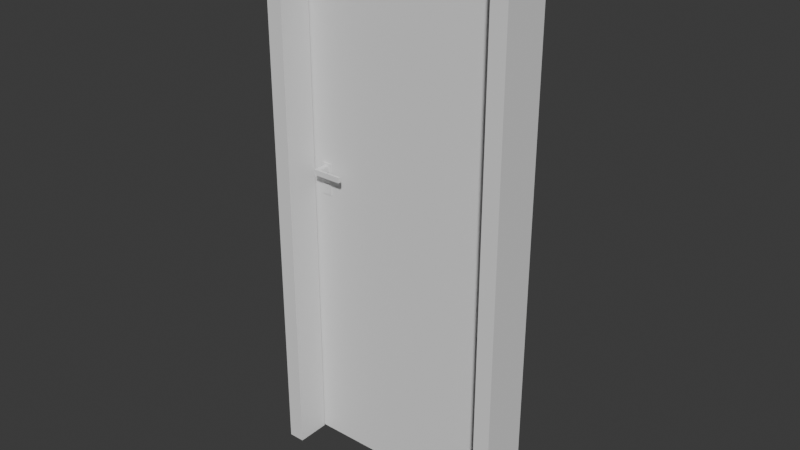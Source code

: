 # Source: blend.blend  (saved by Blender 4.0.36; exported with 4.5.12 LTS)
import bpy
from mathutils import Matrix  # noqa: F401  (used for matrix-valued properties, if any)

bpy.ops.wm.read_factory_settings(use_empty=True)
scene = bpy.context.scene
scene.name = 'Scene'

# ---- collections
col_collection = bpy.data.collections.new('Collection'); scene.collection.children.link(col_collection)

# ---- world
world_world = bpy.data.worlds.new('World'); scene.world = world_world
world_world.use_nodes = True; world_world.node_tree.nodes.clear()
_N = world_world.node_tree.nodes; _L = world_world.node_tree.links
n0 = _N.new('ShaderNodeOutputWorld'); n0.name = 'World Output'; n0.location = (300, 300)
n1 = _N.new('ShaderNodeBackground'); n1.name = 'Background'; n1.location = (10, 300)
n1.inputs[0].default_value = (0.05088, 0.05088, 0.05088, 1.0)
_L.new(n1.outputs[0], n0.inputs[0])
n0.is_active_output = True
world_world.color = (0.05088, 0.05088, 0.05088)
world_world.use_sun_shadow = False
world_world.sun_shadow_jitter_overblur = 0.0

# ---- meshes
me_cube_089 = bpy.data.meshes.new('Cube.089')
me_cube_089.from_pydata([(-0.4048, 0.03879, -1.201), (-0.4048, 0.03879, 0.7828), (-0.4048, 0.06881, -1.201), (-0.4048, 0.06881, 0.7828), (0.4076, 0.03879, -1.201), (0.4076, 0.03879, 0.7828), (0.4076, 0.06881, -1.201), (0.4076, 0.06881, 0.7828)], [], [(0, 1, 3, 2), (2, 3, 7, 6), (6, 7, 5, 4), (4, 5, 1, 0), (2, 6, 4, 0), (7, 3, 1, 5)])
_uv = me_cube_089.uv_layers.new(name='UVMap')
_uv.uv.foreach_set('vector', [0.375, 0.0, 0.625, 0.0, 0.625, 0.25, 0.375, 0.25, 0.375, 0.25, 0.625, 0.25, 0.625, 0.5, 0.375, 0.5, 0.375, 0.5, 0.625, 0.5, 0.625, 0.75, 0.375, 0.75, 0.375, 0.75, 0.625, 0.75, 0.625, 1.0, 0.375, 1.0, 0.125, 0.5, 0.375, 0.5, 0.375, 0.75, 0.125, 0.75, 0.625, 0.5, 0.875, 0.5, 0.875, 0.75, 0.625, 0.75])
me_cube_089.use_remesh_fix_poles = True
me_cube_089.use_remesh_preserve_attributes = False
me_cube_089.update()
me_cube_088 = bpy.data.meshes.new('Cube.088')
me_cube_088.from_pydata([(-0.4599, -0.07412, -1.204), (-0.4599, -0.07412, 0.8334), (-0.4599, 0.0757, -1.204), (-0.4599, 0.0757, 0.8334), (-0.3999, -0.07412, -1.204), (-0.4599, -0.07412, 0.7734), (-0.4099, 0.0757, -1.204), (-0.4599, 0.0757, 0.7834), (-0.4248, 0.0757, -1.204), (-0.4599, 0.0757, 0.7984), (-0.4248, -0.07412, -1.204), (-0.4599, 0.03565, 0.7984), (-0.4599, -0.08913, -1.204), (-0.4599, -0.08913, 0.8334), (-0.4599, -0.08913, 0.7734), (-0.3999, -0.08913, -1.204), (-0.4248, -0.08913, -1.204), (-0.4599, -0.08913, 0.7984), (-0.4599, 0.09069, 0.8334), (-0.4599, 0.09069, -1.204), (-0.4248, 0.09069, -1.204), (-0.4599, 0.09069, 0.7984), (-0.4599, 0.09069, 0.7834), (-0.4099, 0.09069, -1.204), (-0.4599, 0.03565, -1.204), (-0.4599, 0.03565, 0.8334), (-0.3999, 0.03565, -1.204), (-0.4599, 0.03565, 0.7834), (-0.4599, 0.03565, 0.7984), (-0.4248, 0.03565, -1.204), (-0.4599, 0.03565, 0.7734), (-0.4099, 0.03565, -1.204), (0.4599, 0.03565, 0.8334), (0.4599, 0.0757, 0.8334), (0.4599, 0.0757, 0.7984), (0.4599, 0.0757, 0.7834), (0.4599, 0.03565, 0.7734), (0.4599, -0.07412, 0.7734), (0.4599, -0.07412, 0.7984), (0.4599, -0.07412, 0.8334), (0.4599, 0.03565, 0.7984), (0.4599, -0.08913, 0.7984), (0.4599, -0.08913, 0.8334), (0.4599, -0.08913, 0.7734), (0.4599, 0.09069, 0.7984), (0.4599, 0.09069, 0.7834), (0.4599, 0.09069, 0.8334), (0.4599, 0.03565, 0.7834), (-0.3999, 0.03565, 0.7984), (-0.3999, -0.07412, 0.7984), (-0.4248, -0.08913, 0.7984), (-0.4599, -0.08913, 0.7984), (-0.3999, -0.08913, 0.7984), (-0.4599, -0.07412, 0.7984), (-0.4248, 0.09069, 0.7984), (-0.4099, 0.09069, 0.7984), (-0.4599, 0.09069, 0.7984), (-0.4099, 0.0757, 0.7984), (-0.4099, 0.03565, 0.7984), (0.4599, -0.07412, 0.7984), (0.4599, 0.0757, 0.7984), (0.3999, -0.07412, 0.7984), (0.4099, 0.0757, 0.7984), (0.4248, 0.0757, 0.7984), (0.4599, 0.0757, -1.204), (0.4248, -0.07412, 0.7984), (0.4599, 0.03565, -1.204), (0.4599, -0.08913, 0.7984), (0.3999, -0.08913, 0.7984), (0.4248, -0.08913, 0.7984), (0.4599, 0.09069, 0.7984), (0.4248, 0.09069, 0.7984), (0.4099, 0.09069, 0.7984), (0.4599, 0.03565, 0.7984), (0.3999, 0.03565, 0.7984), (0.4248, 0.03565, 0.7984), (0.4099, 0.03565, 0.7984), (0.3999, 0.03565, -1.204), (0.3999, -0.07412, -1.204), (0.4248, -0.08913, -1.204), (0.4599, -0.08913, -1.204), (0.3999, -0.08913, -1.204), (0.4599, -0.07412, -1.204), (0.4248, 0.09069, -1.204), (0.4099, 0.09069, -1.204), (0.4599, 0.09069, -1.204), (0.4099, 0.0757, -1.204), (0.4099, 0.03565, -1.204), (-0.4599, -0.07412, -0.1997), (-0.4599, 0.0757, -0.1997), (-0.4099, 0.06069, -0.1801), (-0.3999, -0.07412, -0.1997), (-0.4599, -0.08913, -0.1997), (-0.3999, -0.08913, -0.1997), (-0.4248, -0.08913, -0.1997), (-0.4599, 0.09069, -0.1997), (-0.4099, 0.09069, -0.1997), (-0.4248, 0.09069, -0.1997), (-0.3999, 0.03565, -0.1997), (-0.4599, 0.03565, -0.1997), (-0.4099, 0.05066, -0.1801), (-0.4599, -0.07412, -0.1296), (-0.4599, -0.08913, -0.1296), (-0.4599, 0.0757, -0.1296), (-0.4099, 0.06069, -0.1492), (-0.3999, -0.07412, -0.1296), (-0.3999, -0.08913, -0.1296), (-0.4248, -0.08913, -0.1296), (-0.4599, 0.09069, -0.1296), (-0.4099, 0.09069, -0.1296), (-0.4248, 0.09069, -0.1296), (-0.3999, 0.03565, -0.1296), (-0.4599, 0.03565, -0.1296), (-0.4099, 0.05066, -0.1492), (-0.4099, 0.0757, -0.1296), (-0.4099, 0.0757, -0.1997), (-0.4099, 0.03565, -0.1296), (-0.4099, 0.03565, -0.1997), (-0.4199, 0.06069, -0.1492), (-0.4199, 0.06069, -0.1801), (-0.4199, 0.05066, -0.1492), (-0.4199, 0.05066, -0.1801), (-0.4099, 0.0757, -0.1647), (-0.4099, 0.03565, -0.1647), (-0.4099, 0.05568, -0.1997), (-0.4099, 0.05568, -0.1296), (-0.4099, 0.06069, -0.1647), (-0.4099, 0.05066, -0.1647), (-0.4099, 0.05568, -0.1801), (-0.4099, 0.05568, -0.1492), (-0.4099, 0.0682, -0.1394), (-0.4099, 0.0682, -0.1899), (-0.4099, 0.04316, -0.1899), (-0.4099, 0.04316, -0.1394), (-0.4099, 0.05568, -0.1394), (-0.4099, 0.05568, -0.1899), (-0.4099, 0.04316, -0.1647), (-0.4099, 0.0682, -0.1647), (-0.4599, -0.07412, -0.0681), (-0.4599, -0.08913, -0.0681), (-0.4599, 0.0757, -0.0681), (-0.4099, 0.06069, -0.08101), (-0.3999, -0.07412, -0.0681), (-0.3999, -0.08913, -0.0681), (-0.4248, -0.08913, -0.0681), (-0.4599, 0.09069, -0.0681), (-0.4099, 0.09069, -0.0681), (-0.4248, 0.09069, -0.0681), (-0.3999, 0.03565, -0.0681), (-0.4599, 0.03565, -0.0681), (-0.4099, 0.05066, -0.08101), (-0.4599, 0.0757, -0.1067), (-0.4099, 0.06069, -0.09352), (-0.3999, -0.07412, -0.1067), (-0.3999, -0.08913, -0.1067), (-0.4248, -0.08913, -0.1067), (-0.4599, 0.09069, -0.1067), (-0.4099, 0.09069, -0.1067), (-0.4248, 0.09069, -0.1067), (-0.3999, 0.03565, -0.1067), (-0.4599, 0.03565, -0.1067), (-0.4099, 0.05066, -0.09352), (-0.4599, -0.07412, -0.1067), (-0.4599, -0.08913, -0.1067), (-0.4099, 0.0757, -0.0681), (-0.4099, 0.03565, -0.0681), (-0.4099, 0.0757, -0.1067), (-0.4099, 0.03565, -0.1067), (-0.4099, 0.0682, -0.07354), (-0.4099, 0.04316, -0.07354), (-0.4099, 0.0682, -0.101), (-0.4099, 0.04316, -0.101), (-0.4199, 0.06069, -0.08101), (-0.4199, 0.05066, -0.08101), (-0.4199, 0.06069, -0.09352), (-0.4199, 0.05066, -0.09352)], [], [(149, 11, 9, 140), (115, 6, 23, 96), (148, 48, 49, 142), (10, 4, 15, 16), (29, 26, 4, 10), (22, 21, 44, 45), (28, 27, 47, 40), (24, 29, 10, 0), (88, 0, 12, 92), (6, 8, 20, 23), (144, 50, 51, 139), (143, 52, 50, 144), (7, 22, 45, 35), (17, 14, 43, 41), (142, 49, 52, 143), (0, 10, 16, 12), (147, 54, 55, 146), (145, 56, 54, 147), (8, 2, 19, 20), (27, 7, 35, 47), (3, 25, 32, 33), (140, 9, 56, 145), (2, 8, 29, 24), (14, 5, 37, 43), (13, 17, 41, 42), (8, 6, 31, 29), (164, 57, 58, 165), (138, 53, 11, 149), (148, 165, 58, 48), (40, 32, 39, 38), (36, 40, 38, 37), (37, 38, 41, 43), (38, 39, 42, 41), (33, 34, 44, 46), (34, 35, 45, 44), (35, 34, 40, 47), (34, 33, 32, 40), (1, 13, 42, 39), (18, 3, 33, 46), (30, 28, 40, 36), (21, 18, 46, 44), (5, 30, 36, 37), (25, 1, 39, 32), (28, 30, 14, 17), (17, 13, 18, 21), (27, 28, 21, 22), (73, 66, 64, 60), (86, 62, 72, 84), (74, 77, 78, 61), (65, 61, 68, 69), (75, 74, 61, 65), (73, 75, 65, 59), (82, 59, 67, 80), (62, 63, 71, 72), (69, 79, 80, 67), (68, 81, 79, 69), (61, 78, 81, 68), (59, 65, 69, 67), (71, 83, 84, 72), (70, 85, 83, 71), (63, 60, 70, 71), (60, 64, 85, 70), (60, 63, 75, 73), (63, 62, 76, 75), (62, 86, 87, 76), (59, 82, 66, 73), (74, 76, 87, 77), (26, 31, 117, 98), (0, 88, 99, 24), (6, 115, 124, 117, 31), (2, 89, 95, 19), (19, 95, 97, 20), (20, 97, 96, 23), (4, 91, 93, 15), (15, 93, 94, 16), (16, 94, 92, 12), (101, 88, 92, 102), (26, 98, 91, 4), (114, 122, 115, 96, 109), (24, 99, 89, 2), (166, 114, 109, 157), (162, 101, 102, 163), (98, 117, 123, 116, 111), (88, 101, 112, 99), (100, 128, 90, 119, 121), (89, 103, 108, 95), (95, 108, 110, 97), (97, 110, 109, 96), (91, 105, 106, 93), (93, 106, 107, 94), (94, 107, 102, 92), (98, 111, 105, 91), (99, 112, 103, 89), (137, 131, 115, 122), (136, 133, 116, 123), (135, 132, 117, 124), (134, 130, 114, 125), (119, 118, 120, 121), (90, 126, 104, 118, 119), (104, 129, 113, 120, 118), (113, 127, 100, 121, 120), (133, 134, 125, 116), (113, 129, 134, 133), (129, 104, 130, 134), (131, 135, 124, 115), (90, 128, 135, 131), (128, 100, 132, 135), (132, 136, 123, 117), (100, 127, 136, 132), (127, 113, 133, 136), (130, 137, 122, 114), (104, 126, 137, 130), (126, 90, 131, 137), (53, 138, 139, 51), (57, 164, 146, 55), (159, 167, 165, 148), (162, 138, 149, 160), (161, 152, 174, 175), (151, 140, 145, 156), (156, 145, 147, 158), (158, 147, 146, 157), (153, 142, 143, 154), (154, 143, 144, 155), (155, 144, 139, 163), (159, 148, 142, 153), (160, 149, 140, 151), (112, 160, 151, 103), (111, 159, 153, 105), (107, 155, 163, 102), (106, 154, 155, 107), (105, 153, 154, 106), (110, 158, 157, 109), (108, 156, 158, 110), (103, 151, 156, 108), (114, 166, 167, 116, 125), (101, 162, 160, 112), (111, 116, 167, 159), (138, 162, 163, 139), (164, 166, 157, 146), (169, 168, 164, 165), (168, 170, 166, 164), (171, 169, 165, 167), (170, 171, 167, 166), (150, 141, 168, 169), (141, 152, 170, 168), (161, 150, 169, 171), (152, 161, 171, 170), (174, 172, 173, 175), (152, 141, 172, 174), (150, 161, 175, 173), (141, 150, 173, 172)])
_uv = me_cube_088.uv_layers.new(name='UVMap')
_uv.uv.foreach_set('vector', [0.5517, 0.195, 0.625, 0.195, 0.625, 0.25, 0.5517, 0.25, 0.525, 0.5, 0.375, 0.5, 0.375, 0.5, 0.525, 0.5, 0.5517, 0.555, 0.625, 0.555, 0.625, 0.75, 0.5517, 0.75, 0.2712, 0.75, 0.375, 0.75, 0.375, 0.75, 0.2712, 0.75, 0.2712, 0.555, 0.375, 0.555, 0.375, 0.75, 0.2712, 0.75, 0.625, 0.5, 0.625, 0.3962, 0.625, 0.3962, 0.625, 0.5, 0.0, 0.0, 0.0, 0.0, 0.0, 0.0, 0.0, 0.0, 0.125, 0.555, 0.2712, 0.555, 0.2712, 0.75, 0.125, 0.75, 0.525, 0.0, 0.375, 0.0, 0.375, 0.0, 0.525, 0.0, 0.375, 0.5, 0.2712, 0.5, 0.2712, 0.5, 0.375, 0.5, 0.5517, 0.8538, 0.625, 0.8538, 0.625, 1.0, 0.5517, 1.0, 0.5517, 0.75, 0.625, 0.75, 0.625, 0.8538, 0.5517, 0.8538, 0.625, 0.5, 0.625, 0.5, 0.625, 0.5, 0.625, 0.5, 0.625, 0.8538, 0.625, 0.75, 0.625, 0.75, 0.625, 0.8538, 0.5517, 0.75, 0.625, 0.75, 0.625, 0.75, 0.5517, 0.75, 0.125, 0.75, 0.2712, 0.75, 0.2712, 0.75, 0.125, 0.75, 0.5517, 0.3962, 0.625, 0.3962, 0.625, 0.5, 0.5517, 0.5, 0.5517, 0.25, 0.625, 0.25, 0.625, 0.3962, 0.5517, 0.3962, 0.2712, 0.5, 0.125, 0.5, 0.125, 0.5, 0.2712, 0.5, 0.625, 0.555, 0.625, 0.5, 0.625, 0.5, 0.625, 0.555, 0.625, 0.25, 0.625, 0.195, 0.625, 0.195, 0.625, 0.25, 0.5517, 0.25, 0.625, 0.25, 0.625, 0.25, 0.5517, 0.25, 0.125, 0.5, 0.2712, 0.5, 0.2712, 0.555, 0.125, 0.555, 0.625, 0.75, 0.625, 0.75, 0.625, 0.75, 0.625, 0.75, 0.625, 1.0, 0.625, 0.8538, 0.625, 0.8538, 0.625, 1.0, 0.2712, 0.5, 0.375, 0.5, 0.375, 0.555, 0.2712, 0.555, 0.5517, 0.5, 0.625, 0.5, 0.625, 0.555, 0.5517, 0.555, 0.5517, 0.0, 0.625, 0.0, 0.625, 0.195, 0.5517, 0.195, 0.5517, 0.555, 0.5517, 0.555, 0.625, 0.555, 0.625, 0.555, 0.7288, 0.555, 0.875, 0.555, 0.875, 0.75, 0.7288, 0.75, 0.625, 0.555, 0.7288, 0.555, 0.7288, 0.75, 0.625, 0.75, 0.625, 0.75, 0.7288, 0.75, 0.7288, 0.75, 0.625, 0.75, 0.7288, 0.75, 0.875, 0.75, 0.875, 0.75, 0.7288, 0.75, 0.875, 0.5, 0.7288, 0.5, 0.7288, 0.5, 0.875, 0.5, 0.7288, 0.5, 0.625, 0.5, 0.625, 0.5, 0.7288, 0.5, 0.625, 0.5, 0.7288, 0.5, 0.7288, 0.555, 0.625, 0.555, 0.7288, 0.5, 0.875, 0.5, 0.875, 0.555, 0.7288, 0.555, 0.625, 0.0, 0.625, 0.0, 0.625, 0.0, 0.625, 0.0, 0.625, 0.25, 0.625, 0.25, 0.625, 0.25, 0.625, 0.25, 0.0, 0.0, 0.0, 0.0, 0.0, 0.0, 0.0, 0.0, 0.625, 0.3962, 0.625, 0.25, 0.625, 0.25, 0.625, 0.3962, 0.625, 0.75, 0.625, 0.555, 0.625, 0.555, 0.625, 0.75, 0.625, 0.195, 0.625, 0.0, 0.625, 0.0, 0.625, 0.195, 0.0, 0.0, 0.0, 0.0, 0.625, 0.75, 0.625, 0.8538, 0.625, 0.8538, 0.625, 1.0, 0.625, 0.25, 0.625, 0.3962, 0.0, 0.0, 0.0, 0.0, 0.625, 0.3962, 0.625, 0.5, 0.375, 0.195, 0.625, 0.195, 0.625, 0.25, 0.375, 0.25, 0.625, 0.5, 0.375, 0.5, 0.375, 0.5, 0.625, 0.5, 0.375, 0.555, 0.625, 0.555, 0.625, 0.75, 0.375, 0.75, 0.2712, 0.75, 0.375, 0.75, 0.375, 0.75, 0.2712, 0.75, 0.2712, 0.555, 0.375, 0.555, 0.375, 0.75, 0.2712, 0.75, 0.125, 0.555, 0.2712, 0.555, 0.2712, 0.75, 0.125, 0.75, 0.625, 0.0, 0.375, 0.0, 0.375, 0.0, 0.625, 0.0, 0.375, 0.5, 0.2712, 0.5, 0.2712, 0.5, 0.375, 0.5, 0.375, 0.8538, 0.625, 0.8538, 0.625, 1.0, 0.375, 1.0, 0.375, 0.75, 0.625, 0.75, 0.625, 0.8538, 0.375, 0.8538, 0.375, 0.75, 0.625, 0.75, 0.625, 0.75, 0.375, 0.75, 0.125, 0.75, 0.2712, 0.75, 0.2712, 0.75, 0.125, 0.75, 0.375, 0.3962, 0.625, 0.3962, 0.625, 0.5, 0.375, 0.5, 0.375, 0.25, 0.625, 0.25, 0.625, 0.3962, 0.375, 0.3962, 0.2712, 0.5, 0.125, 0.5, 0.125, 0.5, 0.2712, 0.5, 0.375, 0.25, 0.625, 0.25, 0.625, 0.25, 0.375, 0.25, 0.125, 0.5, 0.2712, 0.5, 0.2712, 0.555, 0.125, 0.555, 0.2712, 0.5, 0.375, 0.5, 0.375, 0.555, 0.2712, 0.555, 0.375, 0.5, 0.625, 0.5, 0.625, 0.555, 0.375, 0.555, 0.375, 0.0, 0.625, 0.0, 0.625, 0.195, 0.375, 0.195, 0.375, 0.555, 0.375, 0.555, 0.625, 0.555, 0.625, 0.555, 0.375, 0.555, 0.375, 0.555, 0.525, 0.555, 0.525, 0.555, 0.375, 0.0, 0.525, 0.0, 0.525, 0.195, 0.375, 0.195, 0.375, 0.5, 0.525, 0.5, 0.525, 0.5275, 0.525, 0.555, 0.375, 0.555, 0.375, 0.25, 0.525, 0.25, 0.525, 0.25, 0.375, 0.25, 0.375, 0.25, 0.525, 0.25, 0.525, 0.3962, 0.375, 0.3962, 0.375, 0.3962, 0.525, 0.3962, 0.525, 0.5, 0.375, 0.5, 0.375, 0.75, 0.525, 0.75, 0.525, 0.75, 0.375, 0.75, 0.375, 0.75, 0.525, 0.75, 0.525, 0.8538, 0.375, 0.8538, 0.375, 0.8538, 0.525, 0.8538, 0.525, 1.0, 0.375, 1.0, 0.5339, 0.0, 0.525, 0.0, 0.525, 0.0, 0.5339, 0.0, 0.375, 0.555, 0.525, 0.555, 0.525, 0.75, 0.375, 0.75, 0.5339, 0.5, 0.5295, 0.5, 0.525, 0.5, 0.525, 0.5, 0.5339, 0.5, 0.375, 0.195, 0.525, 0.195, 0.525, 0.25, 0.375, 0.25, 0.5409, 0.5, 0.5339, 0.5, 0.5339, 0.5, 0.5409, 0.5, 0.5409, 0.0, 0.5339, 0.0, 0.5339, 0.0, 0.5409, 0.0, 0.525, 0.555, 0.525, 0.555, 0.5295, 0.555, 0.5339, 0.555, 0.5339, 0.555, 0.525, 0.0, 0.5339, 0.0, 0.5339, 0.195, 0.525, 0.195, 0.5262, 0.5419, 0.5262, 0.5275, 0.5262, 0.5131, 0.5262, 0.5131, 0.5262, 0.5419, 0.525, 0.25, 0.5339, 0.25, 0.5339, 0.25, 0.525, 0.25, 0.525, 0.25, 0.5339, 0.25, 0.5339, 0.3962, 0.525, 0.3962, 0.525, 0.3962, 0.5339, 0.3962, 0.5339, 0.5, 0.525, 0.5, 0.525, 0.75, 0.5339, 0.75, 0.5339, 0.75, 0.525, 0.75, 0.525, 0.75, 0.5339, 0.75, 0.5339, 0.8538, 0.525, 0.8538, 0.525, 0.8538, 0.5339, 0.8538, 0.5339, 1.0, 0.525, 1.0, 0.525, 0.555, 0.5339, 0.555, 0.5339, 0.75, 0.525, 0.75, 0.525, 0.195, 0.5339, 0.195, 0.5339, 0.25, 0.525, 0.25, 0.5295, 0.5065, 0.5256, 0.5065, 0.525, 0.5, 0.5295, 0.5, 0.5295, 0.5484, 0.5333, 0.5484, 0.5339, 0.555, 0.5295, 0.555, 0.5256, 0.5275, 0.5256, 0.5484, 0.525, 0.555, 0.525, 0.5275, 0.5333, 0.5275, 0.5333, 0.5065, 0.5339, 0.5, 0.5339, 0.5275, 0.5262, 0.5131, 0.5327, 0.5131, 0.5327, 0.5419, 0.5262, 0.5419, 0.5262, 0.5131, 0.5295, 0.5131, 0.5327, 0.5131, 0.5327, 0.5131, 0.5262, 0.5131, 0.5327, 0.5131, 0.5327, 0.5275, 0.5327, 0.5419, 0.5327, 0.5419, 0.5327, 0.5131, 0.5327, 0.5419, 0.5295, 0.5419, 0.5262, 0.5419, 0.5262, 0.5419, 0.5327, 0.5419, 0.5333, 0.5484, 0.5333, 0.5275, 0.5339, 0.5275, 0.5339, 0.555, 0.5327, 0.5419, 0.5327, 0.5275, 0.5333, 0.5275, 0.5333, 0.5484, 0.5327, 0.5275, 0.5327, 0.5131, 0.5333, 0.5065, 0.5333, 0.5275, 0.5256, 0.5065, 0.5256, 0.5275, 0.525, 0.5275, 0.525, 0.5, 0.5262, 0.5131, 0.5262, 0.5275, 0.5256, 0.5275, 0.5256, 0.5065, 0.5262, 0.5275, 0.5262, 0.5419, 0.5256, 0.5484, 0.5256, 0.5275, 0.5256, 0.5484, 0.5295, 0.5484, 0.5295, 0.555, 0.525, 0.555, 0.5262, 0.5419, 0.5295, 0.5419, 0.5295, 0.5484, 0.5256, 0.5484, 0.5295, 0.5419, 0.5327, 0.5419, 0.5333, 0.5484, 0.5295, 0.5484, 0.5333, 0.5065, 0.5295, 0.5065, 0.5295, 0.5, 0.5339, 0.5, 0.5327, 0.5131, 0.5295, 0.5131, 0.5295, 0.5065, 0.5333, 0.5065, 0.5295, 0.5131, 0.5262, 0.5131, 0.5256, 0.5065, 0.5295, 0.5065, 0.625, 0.0, 0.5517, 0.0, 0.5517, 0.0, 0.625, 0.0, 0.625, 0.5, 0.5517, 0.5, 0.5517, 0.5, 0.625, 0.5, 0.5409, 0.555, 0.5409, 0.555, 0.5517, 0.555, 0.5517, 0.555, 0.5409, 0.0, 0.5517, 0.0, 0.5517, 0.195, 0.5409, 0.195, 0.545, 0.5335, 0.545, 0.5215, 0.545, 0.5215, 0.545, 0.5335, 0.5409, 0.25, 0.5517, 0.25, 0.5517, 0.25, 0.5409, 0.25, 0.5409, 0.25, 0.5517, 0.25, 0.5517, 0.3962, 0.5409, 0.3962, 0.5409, 0.3962, 0.5517, 0.3962, 0.5517, 0.5, 0.5409, 0.5, 0.5409, 0.75, 0.5517, 0.75, 0.5517, 0.75, 0.5409, 0.75, 0.5409, 0.75, 0.5517, 0.75, 0.5517, 0.8538, 0.5409, 0.8538, 0.5409, 0.8538, 0.5517, 0.8538, 0.5517, 1.0, 0.5409, 1.0, 0.5409, 0.555, 0.5517, 0.555, 0.5517, 0.75, 0.5409, 0.75, 0.5409, 0.195, 0.5517, 0.195, 0.5517, 0.25, 0.5409, 0.25, 0.5339, 0.195, 0.5409, 0.195, 0.5409, 0.25, 0.5339, 0.25, 0.5339, 0.555, 0.5409, 0.555, 0.5409, 0.75, 0.5339, 0.75, 0.5339, 0.8538, 0.5409, 0.8538, 0.5409, 1.0, 0.5339, 1.0, 0.5339, 0.75, 0.5409, 0.75, 0.5409, 0.8538, 0.5339, 0.8538, 0.5339, 0.75, 0.5409, 0.75, 0.5409, 0.75, 0.5339, 0.75, 0.5339, 0.3962, 0.5409, 0.3962, 0.5409, 0.5, 0.5339, 0.5, 0.5339, 0.25, 0.5409, 0.25, 0.5409, 0.3962, 0.5339, 0.3962, 0.5339, 0.25, 0.5409, 0.25, 0.5409, 0.25, 0.5339, 0.25, 0.5339, 0.5, 0.5409, 0.5, 0.5409, 0.555, 0.5339, 0.555, 0.5339, 0.5275, 0.5339, 0.0, 0.5409, 0.0, 0.5409, 0.195, 0.5339, 0.195, 0.5339, 0.555, 0.5339, 0.555, 0.5409, 0.555, 0.5409, 0.555, 0.5517, 0.0, 0.5409, 0.0, 0.5409, 0.0, 0.5517, 0.0, 0.5517, 0.5, 0.5409, 0.5, 0.5409, 0.5, 0.5517, 0.5, 0.5491, 0.5423, 0.5491, 0.5127, 0.5517, 0.5, 0.5517, 0.555, 0.5491, 0.5127, 0.5435, 0.5127, 0.5409, 0.5, 0.5517, 0.5, 0.5435, 0.5423, 0.5491, 0.5423, 0.5517, 0.555, 0.5409, 0.555, 0.5435, 0.5127, 0.5435, 0.5423, 0.5409, 0.555, 0.5409, 0.5, 0.5476, 0.5335, 0.5476, 0.5215, 0.5491, 0.5127, 0.5491, 0.5423, 0.5476, 0.5215, 0.545, 0.5215, 0.5435, 0.5127, 0.5491, 0.5127, 0.545, 0.5335, 0.5476, 0.5335, 0.5491, 0.5423, 0.5435, 0.5423, 0.545, 0.5215, 0.545, 0.5335, 0.5435, 0.5423, 0.5435, 0.5127, 0.545, 0.5215, 0.5476, 0.5215, 0.5476, 0.5335, 0.545, 0.5335, 0.545, 0.5215, 0.5476, 0.5215, 0.5476, 0.5215, 0.545, 0.5215, 0.5476, 0.5335, 0.545, 0.5335, 0.545, 0.5335, 0.5476, 0.5335, 0.5476, 0.5215, 0.5476, 0.5335, 0.5476, 0.5335, 0.5476, 0.5215])
me_cube_088.use_remesh_fix_poles = True
me_cube_088.use_remesh_preserve_attributes = False
me_cube_088.update()
me_cube_001 = bpy.data.meshes.new('Cube.001')
me_cube_001.from_pydata([(-0.02002, -0.002492, -0.02002), (-0.02002, -0.002492, 0.02002), (-0.001498, 0.002506, -0.00502), (-0.001498, 0.002506, 0.00502), (0.02002, -0.002492, -0.02002), (0.02002, -0.002492, 0.02002), (0.001497, 0.002506, -0.00502), (0.001497, 0.002506, 0.00502), (-0.02002, 0.002506, 0.02002), (-0.02002, 0.002506, -0.02002), (0.02002, 0.002506, -0.02002), (0.02002, 0.002506, 0.02002), (-0.001498, -0.0008363, 0.00502), (-0.001498, -0.0008363, -0.00502), (0.001497, -0.0008363, -0.00502), (0.001497, -0.0008363, 0.00502), (0.02002, -0.02994, -0.02002), (0.02002, -0.02994, 0.02002), (0.001497, -0.03494, -0.00502), (0.001497, -0.03494, 0.00502), (-0.02002, -0.02994, -0.02002), (-0.02002, -0.02994, 0.02002), (-0.001498, -0.03494, -0.00502), (-0.001498, -0.03494, 0.00502), (0.02002, -0.03494, 0.02002), (0.02002, -0.03494, -0.02002), (-0.02002, -0.03494, -0.02002), (-0.02002, -0.03494, 0.02002), (0.001497, -0.03159, 0.00502), (0.001497, -0.03159, -0.00502), (-0.001498, -0.03159, -0.00502), (-0.001498, -0.03159, 0.00502), (0.1001, 0.05129, 0.06852), (0.1001, 0.05129, 0.08849), (0.1001, 0.04323, 0.06852), (0.1001, 0.04323, 0.08849), (-0.009849, 0.05129, 0.06852), (-0.009849, 0.05129, 0.08849), (-0.009849, 0.04323, 0.06852), (-0.009849, 0.04323, 0.08849), (0.01014, 0.04323, 0.06852), (0.01014, 0.04323, 0.08849), (0.01014, 0.05129, 0.06852), (0.01014, 0.05129, 0.08849), (0.01014, 0.00121, 0.08849), (-0.009849, 0.00121, 0.08849), (-0.009849, 0.00121, 0.06852), (0.01014, 0.00121, 0.06852), (-0.02002, -0.002492, 0.05834), (-0.02002, -0.002492, 0.09839), (-0.001498, 0.002506, 0.07335), (-0.001498, 0.002506, 0.08339), (0.02002, -0.002492, 0.05834), (0.02002, -0.002492, 0.09839), (0.001497, 0.002506, 0.07335), (0.001497, 0.002506, 0.08339), (-0.02002, 0.002506, 0.09839), (-0.02002, 0.002506, 0.05834), (0.02002, 0.002506, 0.05834), (0.02002, 0.002506, 0.09839), (-0.001498, -0.0008363, 0.08339), (-0.001498, -0.0008363, 0.07335), (0.001497, -0.0008363, 0.07335), (0.001497, -0.0008363, 0.08339), (0.1001, -0.08372, 0.06852), (0.1001, -0.08372, 0.08849), (0.1001, -0.07566, 0.06852), (0.1001, -0.07566, 0.08849), (-0.009849, -0.08372, 0.06852), (-0.009849, -0.08372, 0.08849), (-0.009849, -0.07566, 0.06852), (-0.009849, -0.07566, 0.08849), (0.01014, -0.07566, 0.06852), (0.01014, -0.07566, 0.08849), (0.01014, -0.08372, 0.06852), (0.01014, -0.08372, 0.08849), (0.01014, -0.03364, 0.08849), (-0.009849, -0.03364, 0.08849), (-0.009849, -0.03364, 0.06852), (0.01014, -0.03364, 0.06852), (-0.02002, -0.02994, 0.05834), (-0.02002, -0.02994, 0.09839), (-0.001498, -0.03494, 0.07335), (-0.001498, -0.03494, 0.08339), (0.02002, -0.02994, 0.05834), (0.02002, -0.02994, 0.09839), (0.001497, -0.03494, 0.07335), (0.001497, -0.03494, 0.08339), (-0.02002, -0.03494, 0.09839), (-0.02002, -0.03494, 0.05834), (0.02002, -0.03494, 0.05834), (0.02002, -0.03494, 0.09839), (-0.001498, -0.03159, 0.08339), (-0.001498, -0.03159, 0.07335), (0.001497, -0.03159, 0.07335), (0.001497, -0.03159, 0.08339)], [], [(0, 1, 8, 9), (7, 6, 14, 15), (10, 11, 5, 4), (4, 5, 1, 0), (9, 10, 4, 0), (11, 8, 1, 5), (3, 2, 9, 8), (2, 6, 10, 9), (7, 3, 8, 11), (6, 7, 11, 10), (13, 12, 15, 14), (6, 2, 13, 14), (3, 7, 15, 12), (2, 3, 12, 13), (16, 17, 24, 25), (23, 22, 30, 31), (26, 27, 21, 20), (20, 21, 17, 16), (25, 26, 20, 16), (27, 24, 17, 21), (19, 18, 25, 24), (18, 22, 26, 25), (23, 19, 24, 27), (22, 23, 27, 26), (29, 28, 31, 30), (22, 18, 29, 30), (19, 23, 31, 28), (18, 19, 28, 29), (32, 33, 35, 34), (41, 39, 45, 44), (38, 39, 37, 36), (42, 43, 33, 32), (40, 38, 36, 42), (41, 35, 33, 43), (39, 41, 43, 37), (34, 40, 42, 32), (36, 37, 43, 42), (34, 35, 41, 40), (47, 44, 45, 46), (38, 40, 47, 46), (40, 41, 44, 47), (39, 38, 46, 45), (48, 49, 56, 57), (55, 54, 62, 63), (58, 59, 53, 52), (52, 53, 49, 48), (57, 58, 52, 48), (59, 56, 49, 53), (51, 50, 57, 56), (50, 54, 58, 57), (55, 51, 56, 59), (54, 55, 59, 58), (61, 60, 63, 62), (54, 50, 61, 62), (51, 55, 63, 60), (50, 51, 60, 61), (64, 65, 67, 66), (73, 71, 77, 76), (70, 71, 69, 68), (74, 75, 65, 64), (72, 70, 68, 74), (73, 67, 65, 75), (71, 73, 75, 69), (66, 72, 74, 64), (68, 69, 75, 74), (66, 67, 73, 72), (79, 76, 77, 78), (70, 72, 79, 78), (72, 73, 76, 79), (71, 70, 78, 77), (80, 81, 88, 89), (87, 86, 94, 95), (90, 91, 85, 84), (84, 85, 81, 80), (89, 90, 84, 80), (91, 88, 81, 85), (83, 82, 89, 88), (82, 86, 90, 89), (87, 83, 88, 91), (86, 87, 91, 90), (93, 92, 95, 94), (83, 87, 95, 92), (82, 83, 92, 93)])
_uv = me_cube_001.uv_layers.new(name='UVMap')
_uv.uv.foreach_set('vector', [0.375, 0.0, 0.625, 0.0, 0.625, 0.25, 0.375, 0.25, 0.6003, 0.4753, 0.3997, 0.4753, 0.3997, 0.4753, 0.6003, 0.4753, 0.375, 0.5, 0.625, 0.5, 0.625, 0.75, 0.375, 0.75, 0.375, 0.75, 0.625, 0.75, 0.625, 1.0, 0.375, 1.0, 0.125, 0.5, 0.375, 0.5, 0.375, 0.75, 0.125, 0.75, 0.625, 0.5, 0.875, 0.5, 0.875, 0.75, 0.625, 0.75, 0.6003, 0.2747, 0.3997, 0.2747, 0.375, 0.25, 0.625, 0.25, 0.3997, 0.2747, 0.3997, 0.4753, 0.375, 0.5, 0.375, 0.25, 0.6003, 0.4753, 0.6003, 0.2747, 0.625, 0.25, 0.625, 0.5, 0.3997, 0.4753, 0.6003, 0.4753, 0.625, 0.5, 0.375, 0.5, 0.3997, 0.2747, 0.6003, 0.2747, 0.6003, 0.4753, 0.3997, 0.4753, 0.3997, 0.4753, 0.3997, 0.2747, 0.3997, 0.2747, 0.3997, 0.4753, 0.6003, 0.2747, 0.6003, 0.4753, 0.6003, 0.4753, 0.6003, 0.2747, 0.3997, 0.2747, 0.6003, 0.2747, 0.6003, 0.2747, 0.3997, 0.2747, 0.375, 0.0, 0.625, 0.0, 0.625, 0.25, 0.375, 0.25, 0.6003, 0.4753, 0.3997, 0.4753, 0.3997, 0.4753, 0.6003, 0.4753, 0.375, 0.5, 0.625, 0.5, 0.625, 0.75, 0.375, 0.75, 0.375, 0.75, 0.625, 0.75, 0.625, 1.0, 0.375, 1.0, 0.125, 0.5, 0.375, 0.5, 0.375, 0.75, 0.125, 0.75, 0.625, 0.5, 0.875, 0.5, 0.875, 0.75, 0.625, 0.75, 0.6003, 0.2747, 0.3997, 0.2747, 0.375, 0.25, 0.625, 0.25, 0.3997, 0.2747, 0.3997, 0.4753, 0.375, 0.5, 0.375, 0.25, 0.6003, 0.4753, 0.6003, 0.2747, 0.625, 0.25, 0.625, 0.5, 0.3997, 0.4753, 0.6003, 0.4753, 0.625, 0.5, 0.375, 0.5, 0.3997, 0.2747, 0.6003, 0.2747, 0.6003, 0.4753, 0.3997, 0.4753, 0.3997, 0.4753, 0.3997, 0.2747, 0.3997, 0.2747, 0.3997, 0.4753, 0.6003, 0.2747, 0.6003, 0.4753, 0.6003, 0.4753, 0.6003, 0.2747, 0.3997, 0.2747, 0.6003, 0.2747, 0.6003, 0.2747, 0.3997, 0.2747, 0.375, 0.0, 0.625, 0.0, 0.625, 0.25, 0.375, 0.25, 0.7135, 0.5, 0.625, 0.5, 0.625, 0.5, 0.7135, 0.5, 0.375, 0.5, 0.625, 0.5, 0.625, 0.75, 0.375, 0.75, 0.375, 0.8385, 0.625, 0.8385, 0.625, 1.0, 0.375, 1.0, 0.2865, 0.5, 0.375, 0.5, 0.375, 0.75, 0.2865, 0.75, 0.7135, 0.5, 0.875, 0.5, 0.875, 0.75, 0.7135, 0.75, 0.625, 0.5, 0.7135, 0.5, 0.7135, 0.75, 0.625, 0.75, 0.125, 0.5, 0.2865, 0.5, 0.2865, 0.75, 0.125, 0.75, 0.375, 0.75, 0.625, 0.75, 0.625, 0.8385, 0.375, 0.8385, 0.375, 0.25, 0.625, 0.25, 0.625, 0.4115, 0.375, 0.4115, 0.375, 0.4115, 0.625, 0.4115, 0.625, 0.5, 0.375, 0.5, 0.375, 0.5, 0.2865, 0.5, 0.2865, 0.5, 0.375, 0.5, 0.375, 0.4115, 0.625, 0.4115, 0.625, 0.4115, 0.375, 0.4115, 0.625, 0.5, 0.375, 0.5, 0.375, 0.5, 0.625, 0.5, 0.375, 0.0, 0.625, 0.0, 0.625, 0.25, 0.375, 0.25, 0.6003, 0.4753, 0.3997, 0.4753, 0.3997, 0.4753, 0.6003, 0.4753, 0.375, 0.5, 0.625, 0.5, 0.625, 0.75, 0.375, 0.75, 0.375, 0.75, 0.625, 0.75, 0.625, 1.0, 0.375, 1.0, 0.125, 0.5, 0.375, 0.5, 0.375, 0.75, 0.125, 0.75, 0.625, 0.5, 0.875, 0.5, 0.875, 0.75, 0.625, 0.75, 0.6003, 0.2747, 0.3997, 0.2747, 0.375, 0.25, 0.625, 0.25, 0.3997, 0.2747, 0.3997, 0.4753, 0.375, 0.5, 0.375, 0.25, 0.6003, 0.4753, 0.6003, 0.2747, 0.625, 0.25, 0.625, 0.5, 0.3997, 0.4753, 0.6003, 0.4753, 0.625, 0.5, 0.375, 0.5, 0.3997, 0.2747, 0.6003, 0.2747, 0.6003, 0.4753, 0.3997, 0.4753, 0.3997, 0.4753, 0.3997, 0.2747, 0.3997, 0.2747, 0.3997, 0.4753, 0.6003, 0.2747, 0.6003, 0.4753, 0.6003, 0.4753, 0.6003, 0.2747, 0.3997, 0.2747, 0.6003, 0.2747, 0.6003, 0.2747, 0.3997, 0.2747, 0.375, 0.0, 0.625, 0.0, 0.625, 0.25, 0.375, 0.25, 0.7135, 0.5, 0.625, 0.5, 0.625, 0.5, 0.7135, 0.5, 0.375, 0.5, 0.625, 0.5, 0.625, 0.75, 0.375, 0.75, 0.375, 0.8385, 0.625, 0.8385, 0.625, 1.0, 0.375, 1.0, 0.2865, 0.5, 0.375, 0.5, 0.375, 0.75, 0.2865, 0.75, 0.7135, 0.5, 0.875, 0.5, 0.875, 0.75, 0.7135, 0.75, 0.625, 0.5, 0.7135, 0.5, 0.7135, 0.75, 0.625, 0.75, 0.125, 0.5, 0.2865, 0.5, 0.2865, 0.75, 0.125, 0.75, 0.375, 0.75, 0.625, 0.75, 0.625, 0.8385, 0.375, 0.8385, 0.375, 0.25, 0.625, 0.25, 0.625, 0.4115, 0.375, 0.4115, 0.375, 0.4115, 0.625, 0.4115, 0.625, 0.5, 0.375, 0.5, 0.375, 0.5, 0.2865, 0.5, 0.2865, 0.5, 0.375, 0.5, 0.375, 0.4115, 0.625, 0.4115, 0.625, 0.4115, 0.375, 0.4115, 0.625, 0.5, 0.375, 0.5, 0.375, 0.5, 0.625, 0.5, 0.375, 0.0, 0.625, 0.0, 0.625, 0.25, 0.375, 0.25, 0.6003, 0.4753, 0.3997, 0.4753, 0.3997, 0.4753, 0.6003, 0.4753, 0.375, 0.5, 0.625, 0.5, 0.625, 0.75, 0.375, 0.75, 0.375, 0.75, 0.625, 0.75, 0.625, 1.0, 0.375, 1.0, 0.125, 0.5, 0.375, 0.5, 0.375, 0.75, 0.125, 0.75, 0.625, 0.5, 0.875, 0.5, 0.875, 0.75, 0.625, 0.75, 0.6003, 0.2747, 0.3997, 0.2747, 0.375, 0.25, 0.625, 0.25, 0.3997, 0.2747, 0.3997, 0.4753, 0.375, 0.5, 0.375, 0.25, 0.6003, 0.4753, 0.6003, 0.2747, 0.625, 0.25, 0.625, 0.5, 0.3997, 0.4753, 0.6003, 0.4753, 0.625, 0.5, 0.375, 0.5, 0.3997, 0.2747, 0.6003, 0.2747, 0.6003, 0.4753, 0.3997, 0.4753, 0.6003, 0.2747, 0.6003, 0.4753, 0.6003, 0.4753, 0.6003, 0.2747, 0.3997, 0.2747, 0.6003, 0.2747, 0.6003, 0.2747, 0.3997, 0.2747])
me_cube_001.use_remesh_fix_poles = True
me_cube_001.use_remesh_preserve_attributes = False
me_cube_001.update()

# ---- objects
ob_cube_013 = bpy.data.objects.new('Cube.013', me_cube_089)
ob_cube_012 = bpy.data.objects.new('Cube.012', me_cube_088)
ob_cube = bpy.data.objects.new('Cube', me_cube_001)

# ---- transforms, parenting, visibility, modifiers, constraints
ob_cube_013.location = (0.02735, -0.1008, 1.204)
_m = ob_cube_013.modifiers.new('Bevel', 'BEVEL')
_m.limit_method = 'WEIGHT'
ob_cube_012.location = (0.02871, -0.1008, 1.204)
_m = ob_cube_012.modifiers.new('Bevel', 'BEVEL')
_m.limit_method = 'WEIGHT'
ob_cube.location = (-0.3155, -0.03055, 1.038)
_m = ob_cube.modifiers.new('Bevel', 'BEVEL')
_m.limit_method = 'WEIGHT'

# ---- collection membership
col_collection.objects.link(ob_cube_013)
col_collection.objects.link(ob_cube_012)
col_collection.objects.link(ob_cube)

# ---- scene / render settings (as saved in the file)
scene.frame_start = 1; scene.frame_end = 250; scene.frame_set(1)
scene.render.engine = 'BLENDER_EEVEE_NEXT'
scene.cycles.sampling_pattern = 'TABULATED_SOBOL'
bpy.context.view_layer.update()

# ---- added for rendering (the .blend has no active camera and no usable light): camera, sun
cam_auto = bpy.data.cameras.new('AutoCamera')
cam_auto.lens = 50.0
cam_auto.sensor_width = 36.0
cam_auto.clip_end = 1000.0
ob_auto_camera = bpy.data.objects.new('AutoCamera', cam_auto)
scene.collection.objects.link(ob_auto_camera)
ob_auto_camera.location = (2.1058, -2.57711, 2.68018)
ob_auto_camera.rotation_euler = (1.09748, -7.21219e-08, 0.694738)
scene.camera = ob_auto_camera
light_auto_sun = bpy.data.lights.new('AutoSun', 'SUN')
light_auto_sun.energy = 3.0
light_auto_sun.angle = 0.0523599
ob_auto_sun = bpy.data.objects.new('AutoSun', light_auto_sun)
scene.collection.objects.link(ob_auto_sun)
ob_auto_sun.rotation_euler = (0.872665, 0.174533, 0.523599)
bpy.context.view_layer.update()
